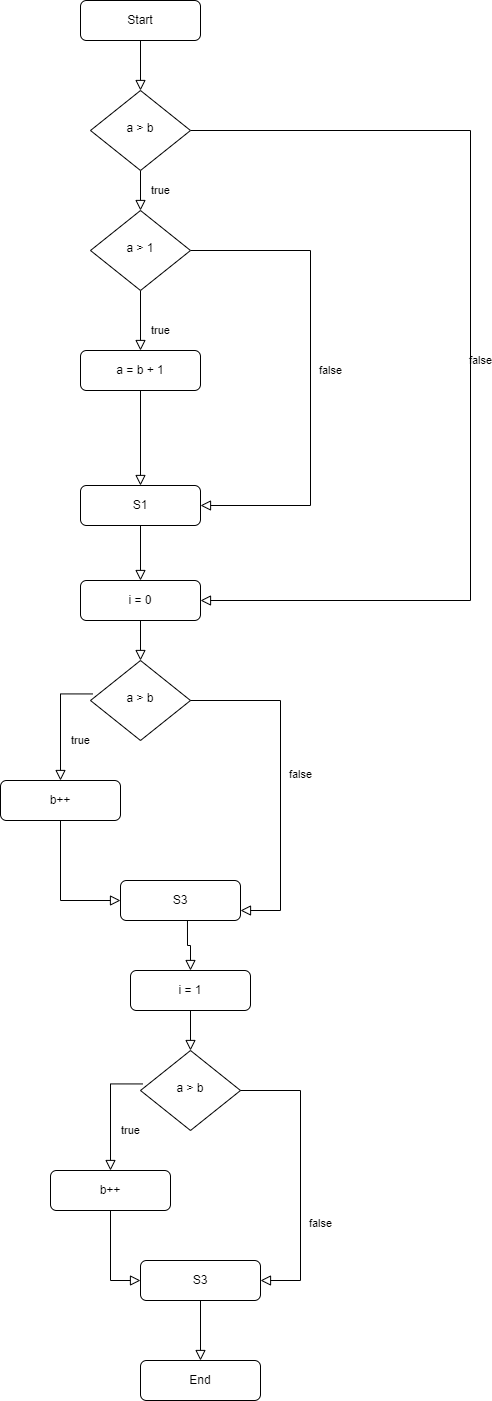

The diagram above was exported from draw.io. Its source (the exported page's mxGraphModel, read from the mxfile embedded in the PNG):
<mxGraphModel dx="1424" dy="826" grid="1" gridSize="10" guides="1" tooltips="1" connect="1" arrows="1" fold="1" page="1" pageScale="1" pageWidth="827" pageHeight="1169" math="0" shadow="0">
  <root>
    <mxCell id="WIyWlLk6GJQsqaUBKTNV-0" />
    <mxCell id="WIyWlLk6GJQsqaUBKTNV-1" parent="WIyWlLk6GJQsqaUBKTNV-0" />
    <mxCell id="WIyWlLk6GJQsqaUBKTNV-2" value="" style="rounded=0;html=1;jettySize=auto;orthogonalLoop=1;fontSize=11;endArrow=block;endFill=0;endSize=8;strokeWidth=1;shadow=0;labelBackgroundColor=none;edgeStyle=orthogonalEdgeStyle;" parent="WIyWlLk6GJQsqaUBKTNV-1" source="WIyWlLk6GJQsqaUBKTNV-3" target="WIyWlLk6GJQsqaUBKTNV-6" edge="1">
      <mxGeometry relative="1" as="geometry" />
    </mxCell>
    <mxCell id="WIyWlLk6GJQsqaUBKTNV-3" value="Start" style="rounded=1;whiteSpace=wrap;html=1;fontSize=12;glass=0;strokeWidth=1;shadow=0;" parent="WIyWlLk6GJQsqaUBKTNV-1" vertex="1">
      <mxGeometry x="160" y="80" width="120" height="40" as="geometry" />
    </mxCell>
    <mxCell id="WIyWlLk6GJQsqaUBKTNV-4" value="true" style="rounded=0;html=1;jettySize=auto;orthogonalLoop=1;fontSize=11;endArrow=block;endFill=0;endSize=8;strokeWidth=1;shadow=0;labelBackgroundColor=none;edgeStyle=orthogonalEdgeStyle;" parent="WIyWlLk6GJQsqaUBKTNV-1" source="WIyWlLk6GJQsqaUBKTNV-6" target="WIyWlLk6GJQsqaUBKTNV-10" edge="1">
      <mxGeometry y="20" relative="1" as="geometry">
        <mxPoint as="offset" />
      </mxGeometry>
    </mxCell>
    <mxCell id="WIyWlLk6GJQsqaUBKTNV-5" value="false" style="edgeStyle=orthogonalEdgeStyle;rounded=0;html=1;jettySize=auto;orthogonalLoop=1;fontSize=11;endArrow=block;endFill=0;endSize=8;strokeWidth=1;shadow=0;labelBackgroundColor=none;entryX=1;entryY=0.5;entryDx=0;entryDy=0;" parent="WIyWlLk6GJQsqaUBKTNV-1" source="WIyWlLk6GJQsqaUBKTNV-6" target="7gznUGWumjJO5Hz7KDGX-4" edge="1">
      <mxGeometry y="10" relative="1" as="geometry">
        <mxPoint as="offset" />
        <mxPoint x="540" y="680" as="targetPoint" />
        <Array as="points">
          <mxPoint x="550" y="210" />
          <mxPoint x="550" y="680" />
        </Array>
      </mxGeometry>
    </mxCell>
    <mxCell id="WIyWlLk6GJQsqaUBKTNV-6" value="a &amp;gt; b" style="rhombus;whiteSpace=wrap;html=1;shadow=0;fontFamily=Helvetica;fontSize=12;align=center;strokeWidth=1;spacing=6;spacingTop=-4;" parent="WIyWlLk6GJQsqaUBKTNV-1" vertex="1">
      <mxGeometry x="170" y="170" width="100" height="80" as="geometry" />
    </mxCell>
    <mxCell id="WIyWlLk6GJQsqaUBKTNV-8" value="true" style="rounded=0;html=1;jettySize=auto;orthogonalLoop=1;fontSize=11;endArrow=block;endFill=0;endSize=8;strokeWidth=1;shadow=0;labelBackgroundColor=none;edgeStyle=orthogonalEdgeStyle;" parent="WIyWlLk6GJQsqaUBKTNV-1" source="WIyWlLk6GJQsqaUBKTNV-10" target="WIyWlLk6GJQsqaUBKTNV-11" edge="1">
      <mxGeometry x="0.3333" y="20" relative="1" as="geometry">
        <mxPoint as="offset" />
      </mxGeometry>
    </mxCell>
    <mxCell id="WIyWlLk6GJQsqaUBKTNV-9" value="false" style="edgeStyle=orthogonalEdgeStyle;rounded=0;html=1;jettySize=auto;orthogonalLoop=1;fontSize=11;endArrow=block;endFill=0;endSize=8;strokeWidth=1;shadow=0;labelBackgroundColor=none;entryX=1;entryY=0.5;entryDx=0;entryDy=0;exitX=1;exitY=0.5;exitDx=0;exitDy=0;" parent="WIyWlLk6GJQsqaUBKTNV-1" source="WIyWlLk6GJQsqaUBKTNV-10" target="7gznUGWumjJO5Hz7KDGX-3" edge="1">
      <mxGeometry x="-0.0103" y="20" relative="1" as="geometry">
        <mxPoint as="offset" />
        <mxPoint x="360" y="580" as="targetPoint" />
        <Array as="points">
          <mxPoint x="390" y="330" />
          <mxPoint x="390" y="585" />
        </Array>
      </mxGeometry>
    </mxCell>
    <mxCell id="WIyWlLk6GJQsqaUBKTNV-10" value="a &amp;gt; 1" style="rhombus;whiteSpace=wrap;html=1;shadow=0;fontFamily=Helvetica;fontSize=12;align=center;strokeWidth=1;spacing=6;spacingTop=-4;" parent="WIyWlLk6GJQsqaUBKTNV-1" vertex="1">
      <mxGeometry x="170" y="290" width="100" height="80" as="geometry" />
    </mxCell>
    <mxCell id="WIyWlLk6GJQsqaUBKTNV-11" value="a = b + 1" style="rounded=1;whiteSpace=wrap;html=1;fontSize=12;glass=0;strokeWidth=1;shadow=0;" parent="WIyWlLk6GJQsqaUBKTNV-1" vertex="1">
      <mxGeometry x="160" y="430" width="120" height="40" as="geometry" />
    </mxCell>
    <mxCell id="7gznUGWumjJO5Hz7KDGX-0" value="End" style="rounded=1;whiteSpace=wrap;html=1;fontSize=12;glass=0;strokeWidth=1;shadow=0;" parent="WIyWlLk6GJQsqaUBKTNV-1" vertex="1">
      <mxGeometry x="220" y="1440" width="120" height="40" as="geometry" />
    </mxCell>
    <mxCell id="7gznUGWumjJO5Hz7KDGX-1" value="" style="rounded=0;html=1;jettySize=auto;orthogonalLoop=1;fontSize=11;endArrow=block;endFill=0;endSize=8;strokeWidth=1;shadow=0;labelBackgroundColor=none;edgeStyle=orthogonalEdgeStyle;exitX=0.5;exitY=1;exitDx=0;exitDy=0;entryX=0.5;entryY=0;entryDx=0;entryDy=0;" parent="WIyWlLk6GJQsqaUBKTNV-1" source="WIyWlLk6GJQsqaUBKTNV-11" target="7gznUGWumjJO5Hz7KDGX-3" edge="1">
      <mxGeometry x="0.3333" y="20" relative="1" as="geometry">
        <mxPoint as="offset" />
        <mxPoint x="230" y="380" as="sourcePoint" />
        <mxPoint x="240" y="560" as="targetPoint" />
      </mxGeometry>
    </mxCell>
    <mxCell id="7gznUGWumjJO5Hz7KDGX-3" value="S1" style="rounded=1;whiteSpace=wrap;html=1;fontSize=12;glass=0;strokeWidth=1;shadow=0;" parent="WIyWlLk6GJQsqaUBKTNV-1" vertex="1">
      <mxGeometry x="160" y="565" width="120" height="40" as="geometry" />
    </mxCell>
    <mxCell id="7gznUGWumjJO5Hz7KDGX-4" value="i = 0" style="rounded=1;whiteSpace=wrap;html=1;fontSize=12;glass=0;strokeWidth=1;shadow=0;" parent="WIyWlLk6GJQsqaUBKTNV-1" vertex="1">
      <mxGeometry x="160" y="660" width="120" height="40" as="geometry" />
    </mxCell>
    <mxCell id="7gznUGWumjJO5Hz7KDGX-5" value="" style="rounded=0;html=1;jettySize=auto;orthogonalLoop=1;fontSize=11;endArrow=block;endFill=0;endSize=8;strokeWidth=1;shadow=0;labelBackgroundColor=none;edgeStyle=orthogonalEdgeStyle;" parent="WIyWlLk6GJQsqaUBKTNV-1" source="7gznUGWumjJO5Hz7KDGX-3" target="7gznUGWumjJO5Hz7KDGX-4" edge="1">
      <mxGeometry x="0.3333" y="20" relative="1" as="geometry">
        <mxPoint as="offset" />
        <mxPoint x="230" y="480" as="sourcePoint" />
        <mxPoint x="230" y="575" as="targetPoint" />
      </mxGeometry>
    </mxCell>
    <mxCell id="7gznUGWumjJO5Hz7KDGX-6" value="b++" style="rounded=1;whiteSpace=wrap;html=1;fontSize=12;glass=0;strokeWidth=1;shadow=0;" parent="WIyWlLk6GJQsqaUBKTNV-1" vertex="1">
      <mxGeometry x="80" y="860" width="120" height="40" as="geometry" />
    </mxCell>
    <mxCell id="7gznUGWumjJO5Hz7KDGX-7" value="a &amp;gt; b" style="rhombus;whiteSpace=wrap;html=1;shadow=0;fontFamily=Helvetica;fontSize=12;align=center;strokeWidth=1;spacing=6;spacingTop=-4;" parent="WIyWlLk6GJQsqaUBKTNV-1" vertex="1">
      <mxGeometry x="170" y="740" width="100" height="80" as="geometry" />
    </mxCell>
    <mxCell id="7gznUGWumjJO5Hz7KDGX-8" value="S3" style="rounded=1;whiteSpace=wrap;html=1;fontSize=12;glass=0;strokeWidth=1;shadow=0;" parent="WIyWlLk6GJQsqaUBKTNV-1" vertex="1">
      <mxGeometry x="200" y="960" width="120" height="40" as="geometry" />
    </mxCell>
    <mxCell id="7gznUGWumjJO5Hz7KDGX-9" value="" style="rounded=0;html=1;jettySize=auto;orthogonalLoop=1;fontSize=11;endArrow=block;endFill=0;endSize=8;strokeWidth=1;shadow=0;labelBackgroundColor=none;edgeStyle=orthogonalEdgeStyle;exitX=0.5;exitY=1;exitDx=0;exitDy=0;entryX=0.5;entryY=0;entryDx=0;entryDy=0;" parent="WIyWlLk6GJQsqaUBKTNV-1" source="7gznUGWumjJO5Hz7KDGX-4" target="7gznUGWumjJO5Hz7KDGX-7" edge="1">
      <mxGeometry x="0.3333" y="20" relative="1" as="geometry">
        <mxPoint as="offset" />
        <mxPoint x="230" y="615" as="sourcePoint" />
        <mxPoint x="230" y="670" as="targetPoint" />
      </mxGeometry>
    </mxCell>
    <mxCell id="7gznUGWumjJO5Hz7KDGX-10" value="true" style="rounded=0;html=1;jettySize=auto;orthogonalLoop=1;fontSize=11;endArrow=block;endFill=0;endSize=8;strokeWidth=1;shadow=0;labelBackgroundColor=none;edgeStyle=orthogonalEdgeStyle;exitX=0.024;exitY=0.418;exitDx=0;exitDy=0;exitPerimeter=0;entryX=0.5;entryY=0;entryDx=0;entryDy=0;" parent="WIyWlLk6GJQsqaUBKTNV-1" source="7gznUGWumjJO5Hz7KDGX-7" target="7gznUGWumjJO5Hz7KDGX-6" edge="1">
      <mxGeometry x="0.3333" y="20" relative="1" as="geometry">
        <mxPoint as="offset" />
        <mxPoint x="230" y="380" as="sourcePoint" />
        <mxPoint x="230" y="440" as="targetPoint" />
        <Array as="points">
          <mxPoint x="140" y="773" />
        </Array>
      </mxGeometry>
    </mxCell>
    <mxCell id="7gznUGWumjJO5Hz7KDGX-11" value="false" style="rounded=0;html=1;jettySize=auto;orthogonalLoop=1;fontSize=11;endArrow=block;endFill=0;endSize=8;strokeWidth=1;shadow=0;labelBackgroundColor=none;edgeStyle=orthogonalEdgeStyle;exitX=1;exitY=0.5;exitDx=0;exitDy=0;entryX=1;entryY=0.75;entryDx=0;entryDy=0;" parent="WIyWlLk6GJQsqaUBKTNV-1" source="7gznUGWumjJO5Hz7KDGX-7" target="7gznUGWumjJO5Hz7KDGX-8" edge="1">
      <mxGeometry x="-0.0323" y="20" relative="1" as="geometry">
        <mxPoint as="offset" />
        <mxPoint x="182" y="783" as="sourcePoint" />
        <mxPoint x="150" y="870" as="targetPoint" />
        <Array as="points">
          <mxPoint x="360" y="780" />
          <mxPoint x="360" y="990" />
        </Array>
      </mxGeometry>
    </mxCell>
    <mxCell id="7gznUGWumjJO5Hz7KDGX-12" value="" style="rounded=0;html=1;jettySize=auto;orthogonalLoop=1;fontSize=11;endArrow=block;endFill=0;endSize=8;strokeWidth=1;shadow=0;labelBackgroundColor=none;edgeStyle=orthogonalEdgeStyle;exitX=0.5;exitY=1;exitDx=0;exitDy=0;entryX=0;entryY=0.5;entryDx=0;entryDy=0;" parent="WIyWlLk6GJQsqaUBKTNV-1" source="7gznUGWumjJO5Hz7KDGX-6" target="7gznUGWumjJO5Hz7KDGX-8" edge="1">
      <mxGeometry x="0.3333" y="20" relative="1" as="geometry">
        <mxPoint as="offset" />
        <mxPoint x="230" y="710" as="sourcePoint" />
        <mxPoint x="230" y="750" as="targetPoint" />
      </mxGeometry>
    </mxCell>
    <mxCell id="7gznUGWumjJO5Hz7KDGX-14" value="i = 1" style="rounded=1;whiteSpace=wrap;html=1;fontSize=12;glass=0;strokeWidth=1;shadow=0;" parent="WIyWlLk6GJQsqaUBKTNV-1" vertex="1">
      <mxGeometry x="210" y="1050" width="120" height="40" as="geometry" />
    </mxCell>
    <mxCell id="7gznUGWumjJO5Hz7KDGX-15" value="b++" style="rounded=1;whiteSpace=wrap;html=1;fontSize=12;glass=0;strokeWidth=1;shadow=0;" parent="WIyWlLk6GJQsqaUBKTNV-1" vertex="1">
      <mxGeometry x="130" y="1250" width="120" height="40" as="geometry" />
    </mxCell>
    <mxCell id="7gznUGWumjJO5Hz7KDGX-16" value="a &amp;gt; b" style="rhombus;whiteSpace=wrap;html=1;shadow=0;fontFamily=Helvetica;fontSize=12;align=center;strokeWidth=1;spacing=6;spacingTop=-4;" parent="WIyWlLk6GJQsqaUBKTNV-1" vertex="1">
      <mxGeometry x="220" y="1130" width="100" height="80" as="geometry" />
    </mxCell>
    <mxCell id="7gznUGWumjJO5Hz7KDGX-17" value="S3" style="rounded=1;whiteSpace=wrap;html=1;fontSize=12;glass=0;strokeWidth=1;shadow=0;" parent="WIyWlLk6GJQsqaUBKTNV-1" vertex="1">
      <mxGeometry x="220" y="1340" width="120" height="40" as="geometry" />
    </mxCell>
    <mxCell id="7gznUGWumjJO5Hz7KDGX-18" value="" style="rounded=0;html=1;jettySize=auto;orthogonalLoop=1;fontSize=11;endArrow=block;endFill=0;endSize=8;strokeWidth=1;shadow=0;labelBackgroundColor=none;edgeStyle=orthogonalEdgeStyle;exitX=0.5;exitY=1;exitDx=0;exitDy=0;entryX=0.5;entryY=0;entryDx=0;entryDy=0;" parent="WIyWlLk6GJQsqaUBKTNV-1" source="7gznUGWumjJO5Hz7KDGX-14" target="7gznUGWumjJO5Hz7KDGX-16" edge="1">
      <mxGeometry x="0.3333" y="20" relative="1" as="geometry">
        <mxPoint as="offset" />
        <mxPoint x="280" y="1005" as="sourcePoint" />
        <mxPoint x="280" y="1060" as="targetPoint" />
      </mxGeometry>
    </mxCell>
    <mxCell id="7gznUGWumjJO5Hz7KDGX-19" value="true" style="rounded=0;html=1;jettySize=auto;orthogonalLoop=1;fontSize=11;endArrow=block;endFill=0;endSize=8;strokeWidth=1;shadow=0;labelBackgroundColor=none;edgeStyle=orthogonalEdgeStyle;exitX=0.024;exitY=0.418;exitDx=0;exitDy=0;exitPerimeter=0;entryX=0.5;entryY=0;entryDx=0;entryDy=0;" parent="WIyWlLk6GJQsqaUBKTNV-1" source="7gznUGWumjJO5Hz7KDGX-16" target="7gznUGWumjJO5Hz7KDGX-15" edge="1">
      <mxGeometry x="0.3333" y="20" relative="1" as="geometry">
        <mxPoint as="offset" />
        <mxPoint x="280" y="770" as="sourcePoint" />
        <mxPoint x="280" y="830" as="targetPoint" />
        <Array as="points">
          <mxPoint x="190" y="1163" />
        </Array>
      </mxGeometry>
    </mxCell>
    <mxCell id="7gznUGWumjJO5Hz7KDGX-20" value="false" style="rounded=0;html=1;jettySize=auto;orthogonalLoop=1;fontSize=11;endArrow=block;endFill=0;endSize=8;strokeWidth=1;shadow=0;labelBackgroundColor=none;edgeStyle=orthogonalEdgeStyle;exitX=1;exitY=0.5;exitDx=0;exitDy=0;entryX=1;entryY=0.5;entryDx=0;entryDy=0;" parent="WIyWlLk6GJQsqaUBKTNV-1" source="7gznUGWumjJO5Hz7KDGX-16" target="7gznUGWumjJO5Hz7KDGX-17" edge="1">
      <mxGeometry x="0.3333" y="20" relative="1" as="geometry">
        <mxPoint as="offset" />
        <mxPoint x="232" y="1173" as="sourcePoint" />
        <mxPoint x="200" y="1260" as="targetPoint" />
        <Array as="points">
          <mxPoint x="380" y="1170" />
          <mxPoint x="380" y="1360" />
        </Array>
      </mxGeometry>
    </mxCell>
    <mxCell id="7gznUGWumjJO5Hz7KDGX-21" value="" style="rounded=0;html=1;jettySize=auto;orthogonalLoop=1;fontSize=11;endArrow=block;endFill=0;endSize=8;strokeWidth=1;shadow=0;labelBackgroundColor=none;edgeStyle=orthogonalEdgeStyle;exitX=0.5;exitY=1;exitDx=0;exitDy=0;entryX=0;entryY=0.5;entryDx=0;entryDy=0;" parent="WIyWlLk6GJQsqaUBKTNV-1" source="7gznUGWumjJO5Hz7KDGX-15" target="7gznUGWumjJO5Hz7KDGX-17" edge="1">
      <mxGeometry x="0.3333" y="20" relative="1" as="geometry">
        <mxPoint as="offset" />
        <mxPoint x="280" y="1100" as="sourcePoint" />
        <mxPoint x="280" y="1140" as="targetPoint" />
      </mxGeometry>
    </mxCell>
    <mxCell id="7gznUGWumjJO5Hz7KDGX-22" value="" style="rounded=0;html=1;jettySize=auto;orthogonalLoop=1;fontSize=11;endArrow=block;endFill=0;endSize=8;strokeWidth=1;shadow=0;labelBackgroundColor=none;edgeStyle=orthogonalEdgeStyle;exitX=0.558;exitY=1;exitDx=0;exitDy=0;entryX=0.5;entryY=0;entryDx=0;entryDy=0;exitPerimeter=0;" parent="WIyWlLk6GJQsqaUBKTNV-1" source="7gznUGWumjJO5Hz7KDGX-8" target="7gznUGWumjJO5Hz7KDGX-14" edge="1">
      <mxGeometry x="0.3333" y="20" relative="1" as="geometry">
        <mxPoint as="offset" />
        <mxPoint x="150" y="910" as="sourcePoint" />
        <mxPoint x="280" y="980" as="targetPoint" />
      </mxGeometry>
    </mxCell>
    <mxCell id="7gznUGWumjJO5Hz7KDGX-23" value="" style="rounded=0;html=1;jettySize=auto;orthogonalLoop=1;fontSize=11;endArrow=block;endFill=0;endSize=8;strokeWidth=1;shadow=0;labelBackgroundColor=none;edgeStyle=orthogonalEdgeStyle;entryX=0.5;entryY=0;entryDx=0;entryDy=0;" parent="WIyWlLk6GJQsqaUBKTNV-1" source="7gznUGWumjJO5Hz7KDGX-17" target="7gznUGWumjJO5Hz7KDGX-0" edge="1">
      <mxGeometry x="0.3333" y="20" relative="1" as="geometry">
        <mxPoint as="offset" />
        <mxPoint x="200" y="1300" as="sourcePoint" />
        <mxPoint x="330" y="1370" as="targetPoint" />
      </mxGeometry>
    </mxCell>
  </root>
</mxGraphModel>